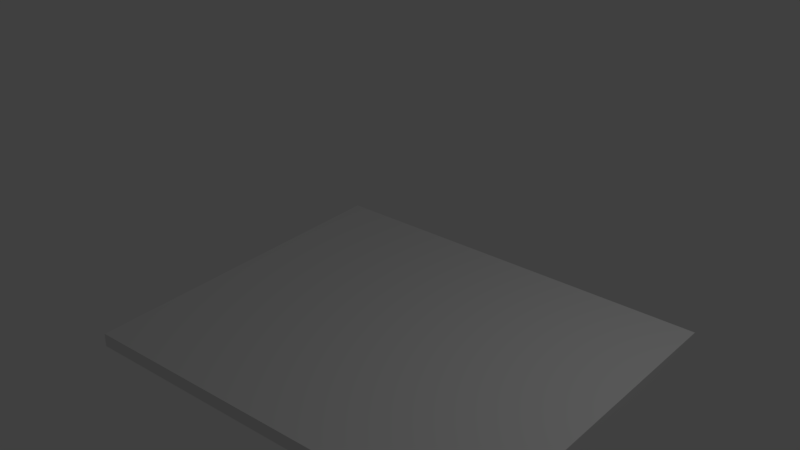 # Source: platform.blend  (saved by Blender 2.77.0; exported with 4.5.12 LTS)
import bpy
from mathutils import Matrix  # noqa: F401  (used for matrix-valued properties, if any)

bpy.ops.wm.read_factory_settings(use_empty=True)
scene = bpy.context.scene
scene.name = 'Scene'

# ---- collections
col_collection_1 = bpy.data.collections.new('Collection 1'); scene.collection.children.link(col_collection_1)

# ---- materials (node trees are filled in below, after node groups)
mat_material = bpy.data.materials.new('Material')
mat_material.alpha_threshold = 0.0
mat_material.use_transparent_shadow = False
mat_material.roughness = 0.5
mat_material.line_color = (0.0, 0.0, 0.0, 1.0)

# ---- material node trees

# ---- world
world_world = bpy.data.worlds.new('World'); scene.world = world_world
world_world.color = (0.05088, 0.05088, 0.05088)
world_world.use_sun_shadow = False
world_world.sun_shadow_jitter_overblur = 0.0
world_world.cycles.sampling_method = 'MANUAL'

# ---- cameras
cam_camera = bpy.data.cameras.new('Camera')
cam_camera.clip_end = 100.0
cam_camera.lens = 35.0
cam_camera.sensor_width = 32.0
cam_camera.sensor_height = 18.0
cam_camera.ortho_scale = 7.314
cam_camera.dof.focus_distance = 0.0
cam_camera.dof.aperture_fstop = 128.0

# ---- lights
light_lamp = bpy.data.lights.new('Lamp', 'POINT')
light_lamp.transmission_factor = 0.0
light_lamp.cutoff_distance = 30.0
light_lamp.energy = 100.0
light_lamp.shadow_buffer_clip_start = 1.001
light_lamp.shadow_soft_size = 0.1
light_lamp.shadow_maximum_resolution = 0.006
light_lamp.use_absolute_resolution = True

# ---- meshes
me_path = bpy.data.meshes.new('path')
me_path.from_pydata([], [], [])
me_path.use_remesh_preserve_volume = False
me_path.use_remesh_preserve_attributes = False
me_path.use_mirror_vertex_groups = False
me_path.update()
me_cube = bpy.data.meshes.new('Cube')
me_cube.from_pydata([(1.0, 1.0, -1.0), (1.0, -1.0, -1.0), (-1.0, -1.0, -1.0), (-1.0, 1.0, -1.0), (1.0, 1.0, 1.0), (1.0, -1.0, 1.0), (-1.0, -1.0, 1.0), (-1.0, 1.0, 1.0)], [], [(0, 1, 2, 3), (4, 7, 6, 5), (0, 4, 5, 1), (1, 5, 6, 2), (2, 6, 7, 3), (4, 0, 3, 7)])
_uv = me_cube.uv_layers.new(name='UVMap')
_uv.uv.foreach_set('vector', [0.0, 0.0, 1.0, 0.0, 1.0, 1.0, 0.0, 1.0, 0.0, 0.0, 1.0, 0.0, 1.0, 1.0, 0.0, 1.0, 0.0, 0.0, 1.0, 0.0, 1.0, 1.0, 0.0, 1.0, 0.0, 0.0, 1.0, 0.0, 1.0, 1.0, 0.0, 1.0, 0.0, 0.0, 1.0, 0.0, 1.0, 1.0, 0.0, 1.0, 0.0, 0.0, 1.0, 0.0, 1.0, 1.0, 0.0, 1.0])
me_cube.materials.append(mat_material)
me_cube.use_remesh_preserve_volume = False
me_cube.use_remesh_preserve_attributes = False
me_cube.use_mirror_vertex_groups = False
me_cube.update()

# ---- objects
ob_path = bpy.data.objects.new('path', me_path)
ob_cube = bpy.data.objects.new('Cube', me_cube)
ob_lamp = bpy.data.objects.new('Lamp', light_lamp)
ob_camera = bpy.data.objects.new('Camera', cam_camera)

# ---- transforms, parenting, visibility, modifiers, constraints
ob_path.location = (0.0, 0.0, 3.302)
ob_path.rotation_euler = (1.571, -0.0, 0.0)
ob_path.scale = (1.0, 2.817, 1.0)
ob_path.lineart.crease_threshold = 0.0
ob_cube.location = (0.0, 0.0, 0.0)
ob_cube.scale = (2.818, 2.366, 0.09082)
ob_cube.lock_rotations_4d = False
ob_cube.empty_display_type = 'ARROWS'
ob_cube.lineart.crease_threshold = 0.0
ob_lamp.location = (4.076, 1.005, 5.904)
ob_lamp.rotation_euler = (0.6503, 0.05522, 1.866)
ob_lamp.lock_rotations_4d = False
ob_lamp.empty_display_type = 'ARROWS'
ob_lamp.color = (0.0, 0.0, 0.0, 0.0)
ob_lamp.lineart.crease_threshold = 0.0
ob_camera.location = (7.481, -6.508, 5.344)
ob_camera.rotation_euler = (1.109, 0.01082, 0.8149)
ob_camera.lock_rotations_4d = False
ob_camera.empty_display_type = 'ARROWS'
ob_camera.color = (0.0, 0.0, 0.0, 0.0)
ob_camera.display_type = 'WIRE'
ob_camera.lineart.crease_threshold = 0.0

# ---- collection membership
col_collection_1.objects.link(ob_path)
col_collection_1.objects.link(ob_cube)
col_collection_1.objects.link(ob_lamp)
col_collection_1.objects.link(ob_camera)

# ---- scene / render settings (as saved in the file)
scene.camera = ob_cube
scene.frame_start = 1; scene.frame_end = 250; scene.frame_set(1)
scene.render.engine = 'BLENDER_EEVEE_NEXT'
scene.render.resolution_percentage = 50
scene.render.dither_intensity = 0.0
scene.cycles.use_denoising = False
scene.cycles.samples = 128
scene.cycles.sampling_pattern = 'TABULATED_SOBOL'
scene.cycles.light_sampling_threshold = 0.0
scene.cycles.use_adaptive_sampling = False
scene.cycles.use_light_tree = False
scene.cycles.blur_glossy = 0.0
scene.cycles.sample_clamp_indirect = 0.0
scene.view_settings.view_transform = 'Standard'
bpy.context.view_layer.update()

# ---- added for rendering (the .blend has no active camera): camera
cam_auto = bpy.data.cameras.new('AutoCamera')
cam_auto.lens = 50.0
cam_auto.sensor_width = 36.0
cam_auto.clip_end = 1000.0
ob_auto_camera = bpy.data.objects.new('AutoCamera', cam_auto)
scene.collection.objects.link(ob_auto_camera)
ob_auto_camera.location = (7.49809, -8.9977, 7.60417)
ob_auto_camera.rotation_euler = (1.09748, -7.21219e-08, 0.694738)
scene.camera = ob_auto_camera
bpy.context.view_layer.update()
